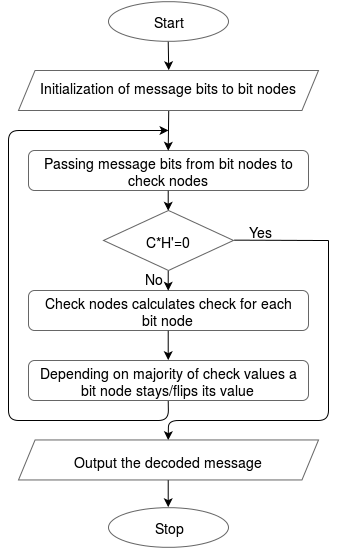

The diagram above was exported from draw.io. Its source (the exported page's mxGraphModel, read from the mxfile embedded in the PNG):
<mxGraphModel dx="985" dy="548" grid="1" gridSize="10" guides="1" tooltips="1" connect="1" arrows="1" fold="1" page="1" pageScale="1" pageWidth="850" pageHeight="1100" background="#ffffff" math="0" shadow="0">
  <root>
    <mxCell id="0" />
    <mxCell id="1" parent="0" />
    <mxCell id="10" value="Initialization of message bits to bit nodes&lt;br&gt;" style="text;html=1;strokeColor=none;fillColor=none;align=center;verticalAlign=middle;whiteSpace=wrap;fontSize=14;" vertex="1" parent="1">
      <mxGeometry x="290" y="126" width="260" height="20" as="geometry" />
    </mxCell>
    <mxCell id="11" value="" style="rounded=1;whiteSpace=wrap;html=1;strokeColor=#666666;fillColor=none;fontSize=14;" vertex="1" parent="1">
      <mxGeometry x="280" y="200" width="280" height="40" as="geometry" />
    </mxCell>
    <mxCell id="12" value="Passing message bits from bit nodes to check nodes&lt;br&gt;" style="text;html=1;strokeColor=none;fillColor=none;align=center;verticalAlign=middle;whiteSpace=wrap;fontSize=14;" vertex="1" parent="1">
      <mxGeometry x="290" y="210" width="260" height="20" as="geometry" />
    </mxCell>
    <mxCell id="19" value="" style="rounded=1;whiteSpace=wrap;html=1;strokeColor=#666666;fillColor=none;fontSize=14;" vertex="1" parent="1">
      <mxGeometry x="280" y="340" width="280" height="40" as="geometry" />
    </mxCell>
    <mxCell id="20" value="Check nodes calculates check for each bit node&lt;br&gt;" style="text;html=1;strokeColor=none;fillColor=none;align=center;verticalAlign=middle;whiteSpace=wrap;fontSize=14;" vertex="1" parent="1">
      <mxGeometry x="290" y="350" width="260" height="20" as="geometry" />
    </mxCell>
    <mxCell id="24" value="" style="endArrow=classic;html=1;fontSize=14;exitX=0.5;exitY=1;entryX=0.5;entryY=0;" edge="1" parent="1" source="3">
      <mxGeometry width="50" height="50" relative="1" as="geometry">
        <mxPoint x="10" y="150" as="sourcePoint" />
        <mxPoint x="420.2413793103449" y="119.68965517241378" as="targetPoint" />
      </mxGeometry>
    </mxCell>
    <mxCell id="25" value="" style="group" vertex="1" connectable="0" parent="1">
      <mxGeometry x="360" y="51" width="120" height="41" as="geometry" />
    </mxCell>
    <mxCell id="6" value="" style="group" vertex="1" connectable="0" parent="25">
      <mxGeometry width="120" height="41" as="geometry" />
    </mxCell>
    <mxCell id="3" value="" style="ellipse;whiteSpace=wrap;html=1;strokeColor=#666666;fillColor=none;fontSize=14;" vertex="1" parent="6">
      <mxGeometry width="120" height="39.677419354838705" as="geometry" />
    </mxCell>
    <mxCell id="4" value="Start" style="text;html=1;strokeColor=none;fillColor=none;align=center;verticalAlign=middle;whiteSpace=wrap;fontSize=14;" vertex="1" parent="6">
      <mxGeometry x="40" y="11.903225806451612" width="40" height="15.870967741935484" as="geometry" />
    </mxCell>
    <mxCell id="26" value="" style="endArrow=classic;html=1;fontSize=14;exitX=0.5;exitY=1;entryX=0.5;entryY=0;" edge="1" parent="1" target="11">
      <mxGeometry x="430.2413793103449" y="89" width="50" height="50" as="geometry">
        <mxPoint x="420.2413793103449" y="159.68965517241384" as="sourcePoint" />
        <mxPoint x="430.2413793103449" y="129.68965517241378" as="targetPoint" />
      </mxGeometry>
    </mxCell>
    <mxCell id="27" value="" style="endArrow=classic;html=1;fontSize=14;exitX=0.5;exitY=1;entryX=0.5;entryY=0;" edge="1" parent="1" source="11" target="13">
      <mxGeometry x="430.2413793103449" y="89" width="50" height="50" as="geometry">
        <mxPoint x="430.2413793103449" y="89" as="sourcePoint" />
        <mxPoint x="420" y="280" as="targetPoint" />
      </mxGeometry>
    </mxCell>
    <mxCell id="29" value="" style="endArrow=classic;html=1;fontSize=14;exitX=0.5;exitY=1;entryX=0.5;entryY=0;" edge="1" parent="1" source="13" target="19">
      <mxGeometry x="440.2413793103449" y="99" width="50" height="50" as="geometry">
        <mxPoint x="430.2413793103449" y="249.68965517241384" as="sourcePoint" />
        <mxPoint x="429.9999999999999" y="290" as="targetPoint" />
      </mxGeometry>
    </mxCell>
    <mxCell id="30" value="" style="endArrow=classic;html=1;fontSize=14;exitX=0.5;exitY=1;entryX=0.5;entryY=0;" edge="1" parent="1" source="19" target="22">
      <mxGeometry x="450.2413793103449" y="49" width="50" height="50" as="geometry">
        <mxPoint x="430.2413793103449" y="309.68965517241384" as="sourcePoint" />
        <mxPoint x="430.2413793103449" y="349.68965517241384" as="targetPoint" />
      </mxGeometry>
    </mxCell>
    <mxCell id="37" value="" style="endArrow=classic;html=1;fontSize=14;entryX=0.5;entryY=0;" edge="1" parent="1" target="40">
      <mxGeometry x="460.2413793103449" y="119" width="50" height="50" as="geometry">
        <mxPoint x="580" y="290" as="sourcePoint" />
        <mxPoint x="420" y="560" as="targetPoint" />
        <Array as="points">
          <mxPoint x="580" y="470" />
          <mxPoint x="420" y="470" />
        </Array>
      </mxGeometry>
    </mxCell>
    <mxCell id="38" value="" style="endArrow=classic;html=1;fontSize=14;exitX=0.5;exitY=1;" edge="1" parent="1" source="22">
      <mxGeometry width="50" height="50" relative="1" as="geometry">
        <mxPoint x="190" y="310" as="sourcePoint" />
        <mxPoint x="420" y="180" as="targetPoint" />
        <Array as="points">
          <mxPoint x="420" y="470" />
          <mxPoint x="260" y="470" />
          <mxPoint x="260" y="180" />
        </Array>
      </mxGeometry>
    </mxCell>
    <mxCell id="39" value="" style="shape=parallelogram;whiteSpace=wrap;html=1;strokeColor=#666666;fillColor=none;fontSize=14;size=0.0551724137931041;" vertex="1" parent="1">
      <mxGeometry x="270" y="120" width="300" height="40" as="geometry" />
    </mxCell>
    <mxCell id="40" value="" style="shape=parallelogram;whiteSpace=wrap;html=1;strokeColor=#666666;fillColor=none;fontSize=14;size=0.0551724137931041;" vertex="1" parent="1">
      <mxGeometry x="270" y="489.51724137931035" width="300" height="40" as="geometry" />
    </mxCell>
    <mxCell id="42" value="" style="endArrow=classic;html=1;fontSize=14;exitX=0.5;exitY=1;entryX=0.5;entryY=0;" edge="1" parent="1" source="40" target="34">
      <mxGeometry width="50" height="50" relative="1" as="geometry">
        <mxPoint x="190" y="330" as="sourcePoint" />
        <mxPoint x="240" y="280" as="targetPoint" />
      </mxGeometry>
    </mxCell>
    <mxCell id="43" style="edgeStyle=none;rounded=0;html=1;exitX=1;exitY=0.5;endArrow=none;endFill=0;jettySize=auto;orthogonalLoop=1;fontSize=14;" edge="1" parent="1" source="13">
      <mxGeometry relative="1" as="geometry">
        <mxPoint x="580" y="290" as="targetPoint" />
      </mxGeometry>
    </mxCell>
    <mxCell id="44" value="Output the decoded message&lt;br&gt;" style="text;html=1;strokeColor=none;fillColor=none;align=center;verticalAlign=middle;whiteSpace=wrap;fontSize=14;" vertex="1" parent="1">
      <mxGeometry x="300" y="500" width="240" height="20" as="geometry" />
    </mxCell>
    <mxCell id="45" value="" style="group" vertex="1" connectable="0" parent="1">
      <mxGeometry x="355" y="260" width="133" height="80" as="geometry" />
    </mxCell>
    <mxCell id="28" value="" style="group" vertex="1" connectable="0" parent="45">
      <mxGeometry width="130" height="80" as="geometry" />
    </mxCell>
    <mxCell id="13" value="" style="rhombus;whiteSpace=wrap;html=1;strokeColor=#666666;fillColor=none;fontSize=14;" vertex="1" parent="28">
      <mxGeometry width="130" height="60" as="geometry" />
    </mxCell>
    <mxCell id="18" value="C*H'=0&lt;br&gt;" style="text;html=1;strokeColor=none;fillColor=none;align=center;verticalAlign=middle;whiteSpace=wrap;fontSize=14;" vertex="1" parent="28">
      <mxGeometry x="45" y="22.5" width="40" height="15" as="geometry" />
    </mxCell>
    <mxCell id="50" value="No" style="text;html=1;strokeColor=none;fillColor=none;align=center;verticalAlign=middle;whiteSpace=wrap;fontSize=14;" vertex="1" parent="28">
      <mxGeometry x="25" y="60" width="50" height="16" as="geometry" />
    </mxCell>
    <mxCell id="47" value="" style="group" vertex="1" connectable="0" parent="1">
      <mxGeometry x="360" y="557" width="120" height="41" as="geometry" />
    </mxCell>
    <mxCell id="41" value="" style="group" vertex="1" connectable="0" parent="47">
      <mxGeometry width="120" height="41" as="geometry" />
    </mxCell>
    <mxCell id="32" value="" style="group" vertex="1" connectable="0" parent="41">
      <mxGeometry width="120" height="41" as="geometry" />
    </mxCell>
    <mxCell id="33" value="" style="group" vertex="1" connectable="0" parent="32">
      <mxGeometry width="120" height="41" as="geometry" />
    </mxCell>
    <mxCell id="34" value="" style="ellipse;whiteSpace=wrap;html=1;strokeColor=#666666;fillColor=none;fontSize=14;" vertex="1" parent="33">
      <mxGeometry width="120" height="39.677419354838705" as="geometry" />
    </mxCell>
    <mxCell id="35" value="Stop" style="text;html=1;strokeColor=none;fillColor=none;align=center;verticalAlign=middle;whiteSpace=wrap;fontSize=14;" vertex="1" parent="33">
      <mxGeometry x="40" y="11.903225806451612" width="40" height="15.870967741935484" as="geometry" />
    </mxCell>
    <mxCell id="48" value="" style="group" vertex="1" connectable="0" parent="1">
      <mxGeometry x="280" y="410" width="280" height="40" as="geometry" />
    </mxCell>
    <mxCell id="22" value="" style="rounded=1;whiteSpace=wrap;html=1;strokeColor=#666666;fillColor=none;fontSize=14;" vertex="1" parent="48">
      <mxGeometry width="280" height="40" as="geometry" />
    </mxCell>
    <mxCell id="23" value="Depending on majority of check values a bit node stays/flips its value&lt;br&gt;" style="text;html=1;strokeColor=none;fillColor=none;align=center;verticalAlign=middle;whiteSpace=wrap;fontSize=14;" vertex="1" parent="48">
      <mxGeometry x="10" y="10" width="260" height="20" as="geometry" />
    </mxCell>
    <mxCell id="49" value="Yes" style="text;html=1;strokeColor=none;fillColor=none;align=center;verticalAlign=middle;whiteSpace=wrap;fontSize=14;" vertex="1" parent="1">
      <mxGeometry x="500" y="270" width="23" height="20" as="geometry" />
    </mxCell>
  </root>
</mxGraphModel>